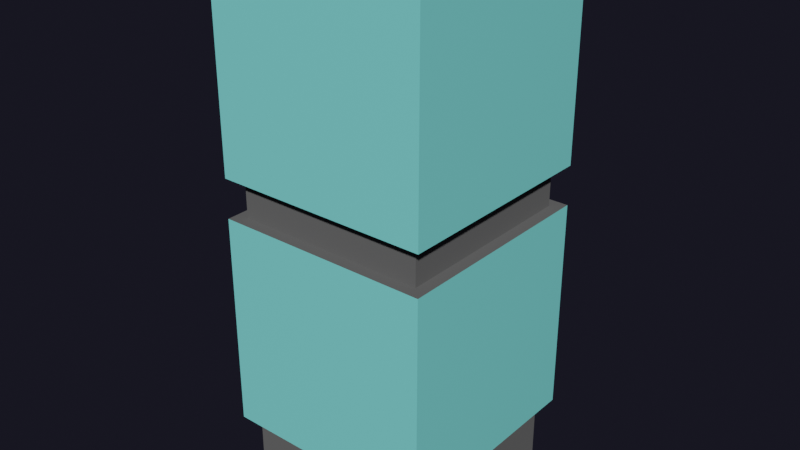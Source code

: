 # Source: Building04.blend  (saved by Blender 2.80.75; exported with 4.5.12 LTS)
import bpy
from mathutils import Matrix  # noqa: F401  (used for matrix-valued properties, if any)

bpy.ops.wm.read_factory_settings(use_empty=True)
scene = bpy.context.scene
scene.name = 'Scene'

# ---- collections
col_main = bpy.data.collections.new('Main'); scene.collection.children.link(col_main)
col_cutters = bpy.data.collections.new('Cutters'); scene.collection.children.link(col_cutters)
col_cutters.hide_render = True
col_cameras = bpy.data.collections.new('Cameras'); scene.collection.children.link(col_cameras)
col_helpers = bpy.data.collections.new('Helpers'); scene.collection.children.link(col_helpers)
col_helpers.hide_render = True

# ---- materials (node trees are filled in below, after node groups)
mat_material_002 = bpy.data.materials.new('Material.002')
mat_material_002.use_transparent_shadow = False
mat_material_001 = bpy.data.materials.new('Material.001')
mat_material_001.use_transparent_shadow = False

# ---- material node trees
mat_material_002.use_nodes = True; mat_material_002.node_tree.nodes.clear()
_N = mat_material_002.node_tree.nodes; _L = mat_material_002.node_tree.links
n0 = _N.new('ShaderNodeOutputMaterial'); n0.name = 'Material Output'; n0.location = (300, 300)
n1 = _N.new('ShaderNodeBsdfPrincipled'); n1.name = 'Principled BSDF'; n1.location = (10, 300)
n1.distribution = 'GGX'
n1.subsurface_method = 'BURLEY'
n1.inputs[0].default_value = (0.1193, 0.1193, 0.1193, 1.0)
n1.inputs[2].default_value = 0.8318
n1.inputs[3].default_value = 1.45
n1.inputs[27].default_value = (0.0, 0.0, 0.0, 1.0)
n1.inputs[28].default_value = 1.0
_L.new(n1.outputs[0], n0.inputs[0])
n0.is_active_output = True
mat_material_001.use_nodes = True; mat_material_001.node_tree.nodes.clear()
_N = mat_material_001.node_tree.nodes; _L = mat_material_001.node_tree.links
n0 = _N.new('ShaderNodeOutputMaterial'); n0.name = 'Material Output'; n0.location = (300, 300)
n1 = _N.new('ShaderNodeBsdfPrincipled'); n1.name = 'Principled BSDF'; n1.location = (10, 300)
n1.distribution = 'GGX'
n1.subsurface_method = 'BURLEY'
n1.inputs[0].default_value = (0.2209, 0.8, 0.7771, 1.0)
n1.inputs[2].default_value = 0.2444
n1.inputs[3].default_value = 1.45
n1.inputs[27].default_value = (0.0, 0.0, 0.0, 1.0)
n1.inputs[28].default_value = 1.0
_L.new(n1.outputs[0], n0.inputs[0])
n0.is_active_output = True

# ---- world
world_world = bpy.data.worlds.new('World'); scene.world = world_world
world_world.use_nodes = True; world_world.node_tree.nodes.clear()
_N = world_world.node_tree.nodes; _L = world_world.node_tree.links
n0 = _N.new('ShaderNodeOutputWorld'); n0.name = 'World Output'; n0.location = (300, 300)
n1 = _N.new('ShaderNodeBackground'); n1.name = 'Background'; n1.location = (10, 300)
n1.inputs[0].default_value = (0.08554, 0.08249, 0.1456, 1.0)
n1.inputs[1].default_value = 0.1
n2 = _N.new('ShaderNodeVolumeScatter'); n2.name = 'Volume Scatter'; n2.location = (11, 174)
n2.width = 140
n2.inputs[1].default_value = 0.0
_L.new(n1.outputs[0], n0.inputs[0])
_L.new(n2.outputs[0], n0.inputs[1])
n0.is_active_output = True
world_world.use_eevee_finite_volume = True
world_world.color = (0.0, 0.0, 0.0)
world_world.use_sun_shadow = False
world_world.sun_shadow_jitter_overblur = 0.0

# ---- meshes
me_cube = bpy.data.meshes.new('Cube')
me_cube.from_pydata([(-1.0, -1.0, 2.384e-07), (-1.0, -1.0, 2.0), (-1.0, 1.0, 2.384e-07), (-1.0, 1.0, 2.0), (1.0, -1.0, 2.384e-07), (1.0, -1.0, 2.0), (1.0, 1.0, 2.384e-07), (1.0, 1.0, 2.0)], [], [(0, 1, 3, 2), (2, 3, 7, 6), (6, 7, 5, 4), (4, 5, 1, 0), (2, 6, 4, 0), (7, 3, 1, 5)])
_uv = me_cube.uv_layers.new(name='UVMap')
_uv.uv.foreach_set('vector', [0.375, 0.0, 0.625, 0.0, 0.625, 0.25, 0.375, 0.25, 0.375, 0.25, 0.625, 0.25, 0.625, 0.5, 0.375, 0.5, 0.375, 0.5, 0.625, 0.5, 0.625, 0.75, 0.375, 0.75, 0.375, 0.75, 0.625, 0.75, 0.625, 1.0, 0.375, 1.0, 0.125, 0.5, 0.375, 0.5, 0.375, 0.75, 0.125, 0.75, 0.625, 0.5, 0.875, 0.5, 0.875, 0.75, 0.625, 0.75])
me_cube.materials.append(mat_material_002)
me_cube.use_remesh_preserve_volume = False
me_cube.use_remesh_preserve_attributes = False
me_cube.use_mirror_vertex_groups = False
me_cube.update()
me_cube_001 = bpy.data.meshes.new('Cube.001')
me_cube_001.from_pydata([(-1.0, -1.0, -1.0), (-1.0, -1.0, 1.0), (-1.0, 1.0, -1.0), (-1.0, 1.0, 1.0), (1.0, -1.0, -1.0), (1.0, -1.0, 1.0), (1.0, 1.0, -1.0), (1.0, 1.0, 1.0)], [], [(0, 1, 3, 2), (2, 3, 7, 6), (6, 7, 5, 4), (4, 5, 1, 0), (2, 6, 4, 0), (7, 3, 1, 5)])
me_cube_001.polygons.foreach_set('material_index', [0, 0, 0, 0, 1, 1])
_uv = me_cube_001.uv_layers.new(name='UVMap')
_uv.uv.foreach_set('vector', [0.375, 0.0, 0.625, 0.0, 0.625, 0.25, 0.375, 0.25, 0.375, 0.25, 0.625, 0.25, 0.625, 0.5, 0.375, 0.5, 0.375, 0.5, 0.625, 0.5, 0.625, 0.75, 0.375, 0.75, 0.375, 0.75, 0.625, 0.75, 0.625, 1.0, 0.375, 1.0, 0.125, 0.5, 0.375, 0.5, 0.375, 0.75, 0.125, 0.75, 0.625, 0.5, 0.875, 0.5, 0.875, 0.75, 0.625, 0.75])
me_cube_001.materials.append(mat_material_001)
me_cube_001.materials.append(mat_material_002)
me_cube_001.use_remesh_preserve_volume = False
me_cube_001.use_remesh_preserve_attributes = False
me_cube_001.use_mirror_vertex_groups = False
me_cube_001.update()
me_cube_002 = bpy.data.meshes.new('Cube.002')
me_cube_002.from_pydata([(-1.0, -1.0, -1.0), (-1.0, -1.0, 1.0), (-1.0, 1.0, -1.0), (-1.0, 1.0, 1.0), (1.0, -1.0, -1.0), (1.0, -1.0, 1.0), (1.0, 1.0, -1.0), (1.0, 1.0, 1.0)], [], [(0, 1, 3, 2), (2, 3, 7, 6), (6, 7, 5, 4), (4, 5, 1, 0), (2, 6, 4, 0), (7, 3, 1, 5)])
me_cube_002.polygons.foreach_set('material_index', [0, 0, 0, 0, 1, 0])
_uv = me_cube_002.uv_layers.new(name='UVMap')
_uv.uv.foreach_set('vector', [0.375, 0.0, 0.625, 0.0, 0.625, 0.25, 0.375, 0.25, 0.375, 0.25, 0.625, 0.25, 0.625, 0.5, 0.375, 0.5, 0.375, 0.5, 0.625, 0.5, 0.625, 0.75, 0.375, 0.75, 0.375, 0.75, 0.625, 0.75, 0.625, 1.0, 0.375, 1.0, 0.125, 0.5, 0.375, 0.5, 0.375, 0.75, 0.125, 0.75, 0.625, 0.5, 0.875, 0.5, 0.875, 0.75, 0.625, 0.75])
me_cube_002.materials.append(mat_material_001)
me_cube_002.materials.append(mat_material_002)
me_cube_002.use_remesh_preserve_volume = False
me_cube_002.use_remesh_preserve_attributes = False
me_cube_002.use_mirror_vertex_groups = False
me_cube_002.update()

# ---- objects
ob_cube = bpy.data.objects.new('Cube', me_cube)
ob_cube_001 = bpy.data.objects.new('Cube.001', me_cube_001)
ob_cube_002 = bpy.data.objects.new('Cube.002', me_cube_002)

# ---- transforms, parenting, visibility, modifiers, constraints
ob_cube.location = (0.0, 0.0, 0.0)
ob_cube.scale = (7.5, 7.5, 20.0)
ob_cube.lineart.crease_threshold = 0.0
ob_cube_001.location = (0.0, 0.0, 13.58)
ob_cube_001.scale = (-8.439, -8.439, -8.439)
ob_cube_001.lineart.crease_threshold = 0.0
ob_cube_002.location = (0.0, 0.0, 33.53)
ob_cube_002.scale = (-8.439, -8.439, -8.439)
ob_cube_002.lineart.crease_threshold = 0.0

# ---- collection membership
col_cameras.objects.link(ob_cube)
col_cameras.objects.link(ob_cube_001)
col_cameras.objects.link(ob_cube_002)

# ---- scene / render settings (as saved in the file)
scene.frame_start = 1; scene.frame_end = 120; scene.frame_set(0)
scene.render.engine = 'BLENDER_EEVEE_NEXT'
scene.render.image_settings.file_format = 'FFMPEG'
scene.render.image_settings.color_mode = 'RGB'
scene.render.use_motion_blur = True
scene.render.motion_blur_shutter = 1.0
scene.cycles.feature_set = 'EXPERIMENTAL'
scene.cycles.use_denoising = False
scene.cycles.samples = 128
scene.cycles.sampling_pattern = 'TABULATED_SOBOL'
scene.cycles.use_adaptive_sampling = False
scene.cycles.use_light_tree = False
scene.eevee.gi_diffuse_bounces = 2
scene.eevee.gi_visibility_resolution = '64'
scene.eevee.taa_samples = 32
scene.eevee.taa_render_samples = 32
scene.eevee.volumetric_samples = 24
scene.eevee.use_gtao = True
scene.eevee.gtao_quality = 0.5
scene.eevee.gtao_distance = 1.5
scene.eevee.fast_gi_quality = 0.5
scene.eevee.use_raytracing = True
scene.view_settings.view_transform = 'Filmic'
bpy.context.view_layer.update()

# ---- added for rendering (the .blend has no active camera and no usable light): camera, sun
cam_auto = bpy.data.cameras.new('AutoCamera')
cam_auto.lens = 50.0
cam_auto.sensor_width = 36.0
cam_auto.clip_end = 1000.0
ob_auto_camera = bpy.data.objects.new('AutoCamera', cam_auto)
scene.collection.objects.link(ob_auto_camera)
ob_auto_camera.location = (44.6724, -53.6069, 56.7227)
ob_auto_camera.rotation_euler = (1.09748, -7.21219e-08, 0.694738)
scene.camera = ob_auto_camera
light_auto_sun = bpy.data.lights.new('AutoSun', 'SUN')
light_auto_sun.energy = 3.0
light_auto_sun.angle = 0.0523599
ob_auto_sun = bpy.data.objects.new('AutoSun', light_auto_sun)
scene.collection.objects.link(ob_auto_sun)
ob_auto_sun.rotation_euler = (0.872665, 0.174533, 0.523599)
bpy.context.view_layer.update()
